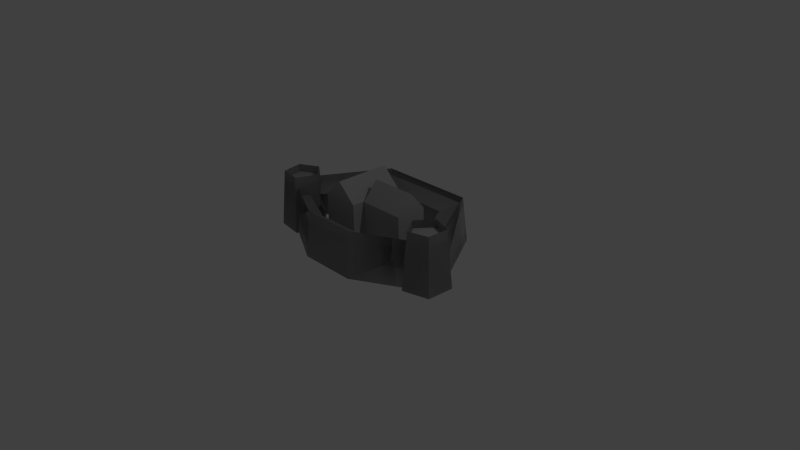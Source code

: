 # Source: city.blend  (saved by Blender 2.69.0; exported with 4.5.12 LTS)
import bpy
from mathutils import Matrix  # noqa: F401  (used for matrix-valued properties, if any)

bpy.ops.wm.read_factory_settings(use_empty=True)
scene = bpy.context.scene
scene.name = 'Scene'

# ---- collections
col_collection_1 = bpy.data.collections.new('Collection 1'); scene.collection.children.link(col_collection_1)

# ---- materials (node trees are filled in below, after node groups)
mat_uvmat_gesamt_uvmap_png_001_uvmap_png_001 = bpy.data.materials.new('uvmat_gesamt_uvmap.png.001_uvmap.png.001')
mat_uvmat_gesamt_uvmap_png_001_uvmap_png_001.alpha_threshold = 0.0
mat_uvmat_gesamt_uvmap_png_001_uvmap_png_001.use_transparent_shadow = False
mat_uvmat_gesamt_uvmap_png_001_uvmap_png_001.diffuse_color = (0.4096, 0.4096, 0.4096, 1.0)
mat_uvmat_gesamt_uvmap_png_001_uvmap_png_001.specular_color = (0.5, 0.5, 0.5)
mat_uvmat_gesamt_uvmap_png_001_uvmap_png_001.roughness = 0.5
mat_uvmat_gesamt_uvmap_png_001_uvmap_png_001.specular_intensity = 1.0
mat_uvmat_gesamt_uvmap_png_001_uvmap_png_001.line_color = (0.0, 0.0, 0.0, 1.0)

# ---- material node trees

# ---- world
world_world = bpy.data.worlds.new('World'); scene.world = world_world
world_world.color = (0.05088, 0.05088, 0.05088)
world_world.use_sun_shadow = False
world_world.sun_shadow_jitter_overblur = 0.0
world_world.cycles.sampling_method = 'MANUAL'
world_world.cycles.sample_map_resolution = 256

# ---- cameras
cam_camera = bpy.data.cameras.new('Camera')
cam_camera.clip_end = 100.0
cam_camera.lens = 35.0
cam_camera.sensor_width = 32.0
cam_camera.sensor_height = 18.0
cam_camera.ortho_scale = 7.314
cam_camera.dof.focus_distance = 0.0
cam_camera.dof.aperture_fstop = 128.0

# ---- lights
light_lamp = bpy.data.lights.new('Lamp', 'POINT')
light_lamp.transmission_factor = 0.0
light_lamp.cutoff_distance = 30.0
light_lamp.energy = 100.0
light_lamp.shadow_buffer_clip_start = 1.001
light_lamp.shadow_soft_size = 0.1
light_lamp.shadow_maximum_resolution = 0.006
light_lamp.use_absolute_resolution = True
light_lamp.cycles.use_multiple_importance_sampling = False

# ---- meshes
me_mesh_mesh_shapeindexedfaceset_004_shapeindexedfaceset_005 = bpy.data.meshes.new('Mesh_Mesh_ShapeIndexedFaceSet.004_ShapeIndexedFaceSet.005')
me_mesh_mesh_shapeindexedfaceset_004_shapeindexedfaceset_005.from_pydata([(0.3144, 0.5888, 0.6635), (1.289, 0.5888, 0.1778), (1.177, 0.5706, 0.09199), (-1.404, 0.5888, 0.1622), (-0.4353, 0.5888, 0.6591), (-1.291, 0.5706, 0.07766), (-0.404, 0.5706, 0.4762), (0.2853, 0.5706, 0.4802), (0.976, 0.527, 0.176), (1.289, 0.5888, 0.1778), (0.4644, 0.527, -0.7223), (0.6224, 0.5888, -0.9907), (-0.7241, 0.5888, -0.9985), (-0.5692, 0.527, -0.7283), (-1.404, 0.5888, 0.1622), (-1.091, 0.527, 0.164), (-0.1797, 0.682, 0.1611), (-0.1747, 0.682, -0.6031), (-0.4323, 0.9295, -0.6048), (-0.4374, 0.9295, 0.1594), (-0.69, 0.682, -0.6065), (-0.695, 0.682, 0.1577), (-0.1797, 0.3173, 0.1611), (-0.1747, 0.3173, -0.6031), (-0.1747, 0.682, -0.6031), (-0.1797, 0.682, 0.1611), (-0.4323, 0.3173, -0.6048), (-0.4323, 0.9295, -0.6048), (-0.69, 0.3173, -0.6065), (-0.69, 0.682, -0.6065), (-0.695, 0.3173, 0.1577), (-0.695, 0.682, 0.1577), (-0.4374, 0.3173, 0.1594), (-0.4374, 0.9295, 0.1594), (-0.1797, 0.3173, 0.1611), (-0.4374, 0.3173, 0.1594), (-0.4376, 0.06014, 0.1994), (-0.1541, 0.06014, 0.2013), (-0.4323, 0.3173, -0.6048), (-0.1747, 0.3173, -0.6031), (-0.1485, 0.06014, -0.643), (-0.432, 0.06014, -0.6449), (-0.695, 0.3173, 0.1577), (-0.7211, 0.06014, 0.1976), (-0.69, 0.3173, -0.6065), (-0.7155, 0.06014, -0.6467), (0.4755, 0.682, -0.4316), (-0.1628, 0.682, -0.4364), (-0.1644, 0.9295, -0.2217), (0.4739, 0.9295, -0.2169), (-0.166, 0.682, -0.006935), (0.4723, 0.682, -0.002211), (0.4755, 0.3173, -0.4316), (-0.1628, 0.3173, -0.4364), (-0.1628, 0.682, -0.4364), (0.4755, 0.682, -0.4316), (-0.1644, 0.3173, -0.2217), (-0.1644, 0.9295, -0.2217), (-0.166, 0.682, -0.006935), (-0.166, 0.3173, -0.006935), (0.4723, 0.3173, -0.002211), (0.4723, 0.682, -0.002211), (0.4739, 0.3173, -0.2169), (0.4739, 0.9295, -0.2169), (0.4755, 0.3173, -0.4316), (0.4739, 0.3173, -0.2169), (0.5059, 0.06014, -0.2167), (0.5077, 0.06014, -0.4529), (-0.1628, 0.3173, -0.4364), (-0.1947, 0.06014, -0.4581), (0.4723, 0.3173, -0.002211), (0.5042, 0.06014, 0.0195), (-0.166, 0.3173, -0.006935), (-0.1982, 0.06014, 0.0143), (1.111, 0.7282, 0.1477), (0.8667, 0.7282, 0.1336), (1.022, 0.7282, 0.3755), (1.3, 0.7282, 0.3025), (1.317, 0.7282, 0.0155), (1.049, 0.7282, -0.08886), (0.7976, 0.05891, 0.1344), (1.022, 0.8341, 0.3802), (0.8667, 0.8341, 0.1384), (0.9967, 0.05891, 0.4448), (1.3, 0.8341, 0.3073), (1.354, 0.05891, 0.3512), (1.317, 0.8341, 0.02023), (1.375, 0.05891, -0.01725), (1.049, 0.8341, -0.08413), (1.031, 0.05891, -0.1511), (1.354, 0.06331, 0.1782), (0.6224, 0.682, -0.9907), (1.289, 0.682, 0.1778), (0.6555, 0.06331, -1.049), (-0.7241, 0.682, -0.9985), (-0.7565, 0.06331, -1.057), (-1.404, 0.682, 0.1622), (-1.47, 0.06331, 0.1618), (-0.4389, 0.682, 0.6591), (-0.4575, 0.06331, 0.7172), (0.318, 0.682, 0.6635), (0.3359, 0.06331, 0.7218), (-1.229, 0.7282, 0.1308), (-1.193, 0.7282, -0.1111), (-1.448, 0.7282, 0.02193), (-1.4, 0.7282, 0.3057), (-1.116, 0.7282, 0.3476), (-0.9881, 0.7282, 0.08988), (-1.18, 0.05891, -0.177), (-1.445, 0.8341, 0.0245), (-1.19, 0.8341, -0.1086), (-1.507, 0.05891, -0.006362), (-1.397, 0.8341, 0.3082), (-1.445, 0.05891, 0.3577), (-1.112, 0.8341, 0.3502), (-1.08, 0.05891, 0.4116), (-0.9844, 0.8341, 0.09245), (-0.9161, 0.05891, 0.08083)], [], [(0, 1, 2), (3, 4, 5), (5, 4, 6), (4, 0, 6), (6, 0, 7), (0, 2, 7), (8, 9, 10), (11, 10, 9), (11, 12, 10), (10, 12, 13), (12, 14, 13), (13, 14, 15), (16, 17, 18), (18, 19, 16), (19, 18, 20), (20, 21, 19), (22, 23, 24), (24, 25, 22), (23, 26, 27), (27, 24, 23), (26, 28, 29), (29, 27, 26), (28, 30, 31), (31, 29, 28), (30, 32, 33), (33, 31, 30), (32, 22, 25), (25, 33, 32), (34, 35, 36), (36, 37, 34), (38, 39, 40), (40, 41, 38), (39, 34, 37), (37, 40, 39), (35, 42, 43), (43, 36, 35), (42, 44, 45), (45, 43, 42), (44, 38, 41), (41, 45, 44), (46, 47, 48), (48, 49, 46), (49, 48, 50), (50, 51, 49), (52, 53, 54), (54, 55, 52), (53, 56, 57), (57, 54, 53), (58, 57, 56), (59, 60, 61), (61, 58, 59), (60, 62, 63), (63, 61, 60), (62, 52, 55), (55, 63, 62), (64, 65, 66), (66, 67, 64), (68, 64, 67), (67, 69, 68), (65, 70, 71), (71, 66, 65), (70, 72, 73), (73, 71, 70), (74, 75, 76), (74, 76, 77), (74, 77, 78), (74, 78, 79), (74, 79, 75), (80, 81, 82), (80, 83, 81), (83, 84, 81), (83, 85, 84), (85, 86, 84), (85, 87, 86), (87, 88, 86), (87, 89, 88), (80, 82, 88), (80, 88, 89), (90, 91, 92), (90, 93, 91), (93, 94, 91), (93, 95, 94), (95, 96, 94), (95, 97, 96), (97, 98, 96), (97, 99, 98), (99, 100, 98), (99, 101, 100), (101, 92, 100), (101, 90, 92), (102, 103, 104), (102, 104, 105), (102, 105, 106), (102, 106, 107), (102, 107, 103), (108, 109, 110), (108, 111, 109), (111, 112, 109), (111, 113, 112), (113, 114, 112), (113, 115, 114), (115, 116, 114), (115, 117, 116), (108, 110, 116), (108, 116, 117)])
_uv = me_mesh_mesh_shapeindexedfaceset_004_shapeindexedfaceset_005.uv_layers.new(name='UVMap')
_uv.uv.foreach_set('vector', [0.2239, 0.9359, 0.0, 0.8568, 0.02671, 0.8415, 0.6203, 0.8567, 0.3959, 0.9359, 0.5931, 0.8416, 0.5931, 0.8416, 0.3959, 0.9359, 0.3889, 0.9057, 0.3959, 0.9359, 0.2239, 0.9359, 0.3889, 0.9057, 0.3889, 0.9057, 0.2239, 0.9359, 0.2308, 0.9057, 0.2239, 0.9359, 0.02671, 0.8415, 0.2308, 0.9057, 0.07208, 0.5912, 0.0, 0.5895, 0.1933, 0.4485, 0.158, 0.4039, 0.1933, 0.4485, 0.0, 0.5895, 0.158, 0.4039, 0.4624, 0.4039, 0.1933, 0.4485, 0.1933, 0.4485, 0.4624, 0.4039, 0.427, 0.4485, 0.4624, 0.4039, 0.6203, 0.5895, 0.427, 0.4485, 0.427, 0.4485, 0.6203, 0.5895, 0.5482, 0.5912, 0.7754, 0.5075, 0.6203, 0.5075, 0.6203, 0.4557, 0.6203, 0.4557, 0.7754, 0.4557, 0.7754, 0.5075, 0.7754, 0.4557, 0.6203, 0.4557, 0.6203, 0.4039, 0.6203, 0.4039, 0.7754, 0.4039, 0.7754, 0.4557, 0.6334, 0.1739, 0.6446, 0.2296, 0.564, 0.2896, 0.564, 0.2896, 0.564, 0.08732, 0.6334, 0.1739, 0.6446, 0.2296, 0.6783, 0.2349, 0.6175, 0.4018, 0.6175, 0.4018, 0.564, 0.2896, 0.6446, 0.2296, 0.6783, 0.2349, 0.7115, 0.2319, 0.7797, 0.3184, 0.7797, 0.3184, 0.6175, 0.4018, 0.6783, 0.2349, 0.7115, 0.2319, 0.7011, 0.1742, 0.7824, 0.1143, 0.7824, 0.1143, 0.7797, 0.3184, 0.7115, 0.2319, 0.7011, 0.1742, 0.6685, 0.1692, 0.726, 0.0, 0.726, 0.0, 0.7824, 0.1143, 0.7011, 0.1742, 0.6685, 0.1692, 0.6334, 0.1739, 0.564, 0.08732, 0.564, 0.08732, 0.726, 0.0, 0.6685, 0.1692, 0.8445, 0.9126, 0.8508, 0.8885, 0.9097, 0.8914, 0.9097, 0.8914, 0.878, 0.9447, 0.8445, 0.9126, 0.7517, 0.8913, 0.7571, 0.9159, 0.709, 0.9409, 0.709, 0.9409, 0.6946, 0.8879, 0.7517, 0.8913, 0.7571, 0.9159, 0.8445, 0.9126, 0.878, 0.9447, 0.878, 0.9447, 0.709, 0.9409, 0.7571, 0.9159, 0.8508, 0.8885, 0.843, 0.8622, 0.8917, 0.8362, 0.8917, 0.8362, 0.9097, 0.8914, 0.8508, 0.8885, 0.843, 0.8622, 0.7575, 0.8673, 0.724, 0.8362, 0.724, 0.8362, 0.8917, 0.8362, 0.843, 0.8622, 0.7575, 0.8673, 0.7517, 0.8913, 0.6946, 0.8879, 0.6946, 0.8879, 0.724, 0.8362, 0.7575, 0.8673, 0.7824, 0.299, 0.9227, 0.299, 0.9227, 0.3504, 0.9227, 0.3504, 0.7824, 0.3504, 0.7824, 0.299, 0.7824, 0.3504, 0.9227, 0.3504, 0.9227, 0.4018, 0.9227, 0.4018, 0.7824, 0.4018, 0.7824, 0.3504, 0.9234, 0.5775, 0.9234, 0.6825, 0.8394, 0.6825, 0.8394, 0.6825, 0.8394, 0.5775, 0.9234, 0.5775, 0.9234, 0.6825, 0.9234, 0.7179, 0.7824, 0.7179, 0.7824, 0.7179, 0.8394, 0.6825, 0.9234, 0.6825, 0.8394, 0.7532, 0.7824, 0.7179, 0.9234, 0.7179, 0.9234, 0.4018, 0.9234, 0.5069, 0.8394, 0.5069, 0.8394, 0.5069, 0.8394, 0.4018, 0.9234, 0.4018, 0.9234, 0.5069, 0.9234, 0.5422, 0.7824, 0.5422, 0.7824, 0.5422, 0.8394, 0.5069, 0.9234, 0.5069, 0.9234, 0.5422, 0.9234, 0.5775, 0.8394, 0.5775, 0.8394, 0.5775, 0.7824, 0.5422, 0.9234, 0.5422, 0.2622, 0.9785, 0.2128, 0.9785, 0.2128, 0.9359, 0.2128, 0.9359, 0.2672, 0.9359, 0.2622, 0.9785, 0.4062, 1.0, 0.2622, 0.9785, 0.2672, 0.9359, 0.2672, 0.9359, 0.4255, 0.9595, 0.4062, 1.0, 0.2128, 0.9785, 0.1633, 0.9785, 0.1584, 0.9359, 0.1584, 0.9359, 0.2128, 0.9359, 0.2128, 0.9785, 0.1633, 0.9785, 0.01939, 1.0, 0.0, 0.9595, 0.0, 0.9595, 0.1584, 0.9359, 0.1633, 0.9785, 0.8387, 0.2607, 0.7824, 0.2607, 0.8213, 0.2224, 0.8387, 0.2607, 0.8213, 0.2224, 0.8843, 0.2371, 0.8387, 0.2607, 0.8843, 0.2371, 0.8843, 0.2844, 0.8387, 0.2607, 0.8843, 0.2844, 0.8213, 0.299, 0.8387, 0.2607, 0.8213, 0.299, 0.7824, 0.2607, 0.0138, 0.6195, 0.1731, 0.6635, 0.127, 0.6984, 0.0138, 0.6195, 0.3191, 0.6129, 0.1731, 0.6635, 0.3191, 0.6129, 0.2358, 0.7052, 0.1731, 0.6635, 0.3191, 0.6129, 0.3745, 0.8565, 0.2358, 0.7052, 0.3745, 0.8565, 0.1964, 0.7667, 0.2358, 0.7052, 0.3745, 0.8565, 0.1835, 0.8589, 0.1964, 0.7667, 0.1835, 0.8589, 0.1036, 0.7493, 0.1964, 0.7667, 0.1835, 0.8589, 0.01522, 0.8161, 0.1036, 0.7493, 0.0138, 0.6195, 0.127, 0.6984, 0.1036, 0.7493, 0.0138, 0.6195, 0.1036, 0.7493, 0.01522, 0.8161, 0.0, 0.3569, 0.1153, 0.1761, 0.1212, 0.2985, 0.0, 0.3569, 0.0, 0.1229, 0.1153, 0.1761, 0.0, 0.1229, 0.27, 0.09968, 0.1153, 0.1761, 0.0, 0.1229, 0.2792, 0.0, 0.27, 0.09968, 0.2792, 0.0, 0.4227, 0.1487, 0.27, 0.09968, 0.2792, 0.0, 0.564, 0.1253, 0.4227, 0.1487, 0.564, 0.1253, 0.3703, 0.2553, 0.4227, 0.1487, 0.564, 0.1253, 0.4753, 0.3237, 0.3703, 0.2553, 0.4753, 0.3237, 0.2681, 0.3029, 0.3703, 0.2553, 0.4753, 0.3237, 0.2927, 0.4039, 0.2681, 0.3029, 0.2927, 0.4039, 0.1212, 0.2985, 0.2681, 0.3029, 0.2927, 0.4039, 0.0, 0.3569, 0.1212, 0.2985, 0.6739, 0.5586, 0.6739, 0.5184, 0.7275, 0.5462, 0.6739, 0.5586, 0.7275, 0.5462, 0.707, 0.5912, 0.6739, 0.5586, 0.707, 0.5912, 0.6408, 0.5912, 0.6739, 0.5586, 0.6408, 0.5912, 0.6203, 0.5462, 0.6739, 0.5586, 0.6203, 0.5462, 0.6739, 0.5184, 0.7837, 0.6079, 0.6003, 0.7227, 0.5835, 0.6774, 0.7837, 0.6079, 0.688, 0.815, 0.6003, 0.7227, 0.688, 0.815, 0.5533, 0.7753, 0.6003, 0.7227, 0.688, 0.815, 0.3786, 0.8536, 0.5533, 0.7753, 0.3786, 0.8536, 0.484, 0.7177, 0.5533, 0.7753, 0.3786, 0.8536, 0.3549, 0.708, 0.484, 0.7177, 0.3549, 0.708, 0.5265, 0.6486, 0.484, 0.7177, 0.3549, 0.708, 0.3496, 0.6064, 0.5265, 0.6486, 0.7837, 0.6079, 0.5835, 0.6774, 0.5265, 0.6486, 0.7837, 0.6079, 0.5265, 0.6486, 0.3496, 0.6064])
me_mesh_mesh_shapeindexedfaceset_004_shapeindexedfaceset_005.materials.append(mat_uvmat_gesamt_uvmap_png_001_uvmap_png_001)
me_mesh_mesh_shapeindexedfaceset_004_shapeindexedfaceset_005.use_remesh_preserve_volume = False
me_mesh_mesh_shapeindexedfaceset_004_shapeindexedfaceset_005.use_remesh_preserve_attributes = False
me_mesh_mesh_shapeindexedfaceset_004_shapeindexedfaceset_005.use_mirror_vertex_groups = False
me_mesh_mesh_shapeindexedfaceset_004_shapeindexedfaceset_005.update()
me_mesh_001_mesh_shapeindexedfaceset_004_shapeindexedfaceset_000 = bpy.data.meshes.new('Mesh.001_Mesh_ShapeIndexedFaceSet.004_ShapeIndexedFaceSet.000')
me_mesh_001_mesh_shapeindexedfaceset_004_shapeindexedfaceset_000.from_pydata([(0.3144, 0.5888, 0.6635), (1.177, 0.5706, 0.09199), (1.289, 0.5888, 0.1778), (-1.404, 0.5888, 0.1622), (-1.291, 0.5706, 0.07766), (-0.4353, 0.5888, 0.6591), (-0.404, 0.5706, 0.4762), (0.2853, 0.5706, 0.4802), (0.976, 0.527, 0.176), (0.4644, 0.527, -0.7223), (1.289, 0.5888, 0.1778), (0.6224, 0.5888, -0.9907), (-0.7241, 0.5888, -0.9985), (-0.5692, 0.527, -0.7283), (-1.404, 0.5888, 0.1622), (-1.091, 0.527, 0.164), (0.7976, 0.05891, 0.1344), (0.8667, 0.8341, 0.1384), (1.022, 0.8341, 0.3802), (0.9967, 0.05891, 0.4448), (1.3, 0.8341, 0.3073), (1.354, 0.05891, 0.3512), (1.317, 0.8341, 0.02023), (1.375, 0.05891, -0.01725), (1.049, 0.8341, -0.08413), (1.031, 0.05891, -0.1511), (1.354, 0.06331, 0.1782), (1.289, 0.682, 0.1778), (0.6224, 0.682, -0.9907), (0.6555, 0.06331, -1.049), (-0.7241, 0.682, -0.9985), (-0.7565, 0.06331, -1.057), (-1.404, 0.682, 0.1622), (-1.47, 0.06331, 0.1618), (-0.4389, 0.682, 0.6591), (-0.4575, 0.06331, 0.7172), (0.318, 0.682, 0.6635), (0.3359, 0.06331, 0.7218), (-1.18, 0.05891, -0.177), (-1.19, 0.8341, -0.1086), (-1.445, 0.8341, 0.0245), (-1.507, 0.05891, -0.006362), (-1.397, 0.8341, 0.3082), (-1.445, 0.05891, 0.3577), (-1.112, 0.8341, 0.3502), (-1.08, 0.05891, 0.4116), (-0.9844, 0.8341, 0.09245), (-0.9161, 0.05891, 0.08083)], [], [(0, 1, 2), (3, 4, 5), (4, 6, 5), (6, 0, 5), (7, 0, 6), (0, 7, 1), (8, 9, 10), (11, 10, 9), (11, 9, 12), (9, 13, 12), (12, 13, 14), (13, 15, 14), (16, 17, 18), (16, 18, 19), (19, 18, 20), (19, 20, 21), (21, 20, 22), (21, 22, 23), (23, 22, 24), (23, 24, 25), (16, 24, 17), (16, 25, 24), (26, 27, 28), (26, 28, 29), (29, 28, 30), (29, 30, 31), (31, 30, 32), (31, 32, 33), (33, 32, 34), (33, 34, 35), (35, 34, 36), (35, 36, 37), (37, 36, 27), (37, 27, 26), (38, 39, 40), (38, 40, 41), (41, 40, 42), (41, 42, 43), (43, 42, 44), (43, 44, 45), (45, 44, 46), (45, 46, 47), (38, 46, 39), (38, 47, 46)])
_uv = me_mesh_001_mesh_shapeindexedfaceset_004_shapeindexedfaceset_000.uv_layers.new(name='UVMap')
_uv.uv.foreach_set('vector', [0.2239, 0.9359, 0.02671, 0.8415, 0.0, 0.8568, 0.6203, 0.8567, 0.5931, 0.8416, 0.3959, 0.9359, 0.5931, 0.8416, 0.3889, 0.9057, 0.3959, 0.9359, 0.3889, 0.9057, 0.2239, 0.9359, 0.3959, 0.9359, 0.2308, 0.9057, 0.2239, 0.9359, 0.3889, 0.9057, 0.2239, 0.9359, 0.2308, 0.9057, 0.02671, 0.8415, 0.07208, 0.5912, 0.1933, 0.4485, 0.0, 0.5895, 0.158, 0.4039, 0.0, 0.5895, 0.1933, 0.4485, 0.158, 0.4039, 0.1933, 0.4485, 0.4624, 0.4039, 0.1933, 0.4485, 0.427, 0.4485, 0.4624, 0.4039, 0.4624, 0.4039, 0.427, 0.4485, 0.6203, 0.5895, 0.427, 0.4485, 0.5482, 0.5912, 0.6203, 0.5895, 0.0138, 0.6195, 0.127, 0.6984, 0.1731, 0.6635, 0.0138, 0.6195, 0.1731, 0.6635, 0.3191, 0.6129, 0.3191, 0.6129, 0.1731, 0.6635, 0.2358, 0.7052, 0.3191, 0.6129, 0.2358, 0.7052, 0.3745, 0.8565, 0.3745, 0.8565, 0.2358, 0.7052, 0.1964, 0.7667, 0.3745, 0.8565, 0.1964, 0.7667, 0.1835, 0.8589, 0.1835, 0.8589, 0.1964, 0.7667, 0.1036, 0.7493, 0.1835, 0.8589, 0.1036, 0.7493, 0.01522, 0.8161, 0.0138, 0.6195, 0.1036, 0.7493, 0.127, 0.6984, 0.0138, 0.6195, 0.01522, 0.8161, 0.1036, 0.7493, 0.0, 0.3569, 0.1212, 0.2985, 0.1153, 0.1761, 0.0, 0.3569, 0.1153, 0.1761, 0.0, 0.1229, 0.0, 0.1229, 0.1153, 0.1761, 0.27, 0.09968, 0.0, 0.1229, 0.27, 0.09968, 0.2792, 0.0, 0.2792, 0.0, 0.27, 0.09968, 0.4227, 0.1487, 0.2792, 0.0, 0.4227, 0.1487, 0.564, 0.1253, 0.564, 0.1253, 0.4227, 0.1487, 0.3703, 0.2553, 0.564, 0.1253, 0.3703, 0.2553, 0.4753, 0.3237, 0.4753, 0.3237, 0.3703, 0.2553, 0.2681, 0.3029, 0.4753, 0.3237, 0.2681, 0.3029, 0.2927, 0.4039, 0.2927, 0.4039, 0.2681, 0.3029, 0.1212, 0.2985, 0.2927, 0.4039, 0.1212, 0.2985, 0.0, 0.3569, 0.7837, 0.6079, 0.5835, 0.6774, 0.6003, 0.7227, 0.7837, 0.6079, 0.6003, 0.7227, 0.688, 0.815, 0.688, 0.815, 0.6003, 0.7227, 0.5533, 0.7753, 0.688, 0.815, 0.5533, 0.7753, 0.3786, 0.8536, 0.3786, 0.8536, 0.5533, 0.7753, 0.484, 0.7177, 0.3786, 0.8536, 0.484, 0.7177, 0.3549, 0.708, 0.3549, 0.708, 0.484, 0.7177, 0.5265, 0.6486, 0.3549, 0.708, 0.5265, 0.6486, 0.3496, 0.6064, 0.7837, 0.6079, 0.5265, 0.6486, 0.5835, 0.6774, 0.7837, 0.6079, 0.3496, 0.6064, 0.5265, 0.6486])
me_mesh_001_mesh_shapeindexedfaceset_004_shapeindexedfaceset_000.materials.append(mat_uvmat_gesamt_uvmap_png_001_uvmap_png_001)
me_mesh_001_mesh_shapeindexedfaceset_004_shapeindexedfaceset_000.use_remesh_preserve_volume = False
me_mesh_001_mesh_shapeindexedfaceset_004_shapeindexedfaceset_000.use_remesh_preserve_attributes = False
me_mesh_001_mesh_shapeindexedfaceset_004_shapeindexedfaceset_000.use_mirror_vertex_groups = False
me_mesh_001_mesh_shapeindexedfaceset_004_shapeindexedfaceset_000.update()

# ---- objects
ob_mesh_mesh_shapeindexedfaceset_004_shapeindexedfaceset_005 = bpy.data.objects.new('Mesh_Mesh_ShapeIndexedFaceSet.004_ShapeIndexedFaceSet.005', me_mesh_mesh_shapeindexedfaceset_004_shapeindexedfaceset_005)
ob_mesh_001_mesh_shapeindexedfaceset_004_shapeindexedfaceset_000 = bpy.data.objects.new('Mesh.001_Mesh_ShapeIndexedFaceSet.004_ShapeIndexedFaceSet.000', me_mesh_001_mesh_shapeindexedfaceset_004_shapeindexedfaceset_000)
ob_lamp = bpy.data.objects.new('Lamp', light_lamp)
ob_camera = bpy.data.objects.new('Camera', cam_camera)

# ---- transforms, parenting, visibility, modifiers, constraints
ob_mesh_mesh_shapeindexedfaceset_004_shapeindexedfaceset_005.location = (0.0, 0.0, 0.0)
ob_mesh_mesh_shapeindexedfaceset_004_shapeindexedfaceset_005.rotation_euler = (1.571, -0.0, 0.0)
ob_mesh_mesh_shapeindexedfaceset_004_shapeindexedfaceset_005.lineart.crease_threshold = 0.0
ob_mesh_001_mesh_shapeindexedfaceset_004_shapeindexedfaceset_000.location = (0.0, 0.0, 0.0)
ob_mesh_001_mesh_shapeindexedfaceset_004_shapeindexedfaceset_000.rotation_euler = (1.571, -0.0, 0.0)
ob_mesh_001_mesh_shapeindexedfaceset_004_shapeindexedfaceset_000.lineart.crease_threshold = 0.0
ob_lamp.location = (4.076, 1.005, 5.904)
ob_lamp.rotation_euler = (0.6503, 0.05522, 1.866)
ob_lamp.lock_rotations_4d = False
ob_lamp.empty_display_type = 'ARROWS'
ob_lamp.color = (0.0, 0.0, 0.0, 0.0)
ob_lamp.lineart.crease_threshold = 0.0
ob_camera.location = (7.481, -6.508, 5.344)
ob_camera.rotation_euler = (1.109, 0.01082, 0.8149)
ob_camera.lock_rotations_4d = False
ob_camera.empty_display_type = 'ARROWS'
ob_camera.color = (0.0, 0.0, 0.0, 0.0)
ob_camera.display_type = 'WIRE'
ob_camera.lineart.crease_threshold = 0.0

# ---- collection membership
col_collection_1.objects.link(ob_mesh_mesh_shapeindexedfaceset_004_shapeindexedfaceset_005)
col_collection_1.objects.link(ob_mesh_001_mesh_shapeindexedfaceset_004_shapeindexedfaceset_000)
col_collection_1.objects.link(ob_lamp)
col_collection_1.objects.link(ob_camera)

# ---- scene / render settings (as saved in the file)
scene.camera = ob_camera
scene.frame_start = 1; scene.frame_end = 250; scene.frame_set(1)
scene.render.engine = 'BLENDER_EEVEE_NEXT'
scene.render.image_settings.compression = 90
scene.render.resolution_percentage = 50
scene.render.dither_intensity = 0.0
scene.cycles.use_denoising = False
scene.cycles.samples = 10
scene.cycles.sampling_pattern = 'TABULATED_SOBOL'
scene.cycles.light_sampling_threshold = 0.0
scene.cycles.use_adaptive_sampling = False
scene.cycles.use_light_tree = False
scene.cycles.blur_glossy = 0.0
scene.cycles.volume_bounces = 1
scene.cycles.pixel_filter_type = 'GAUSSIAN'
scene.cycles.sample_clamp_indirect = 0.0
scene.view_settings.view_transform = 'Standard'
bpy.context.view_layer.update()
